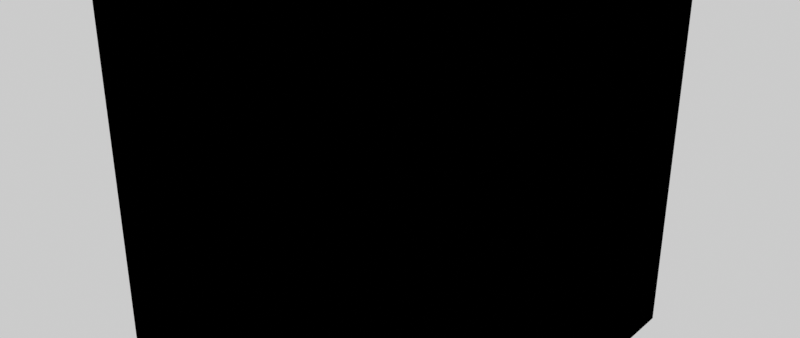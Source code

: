# Source: FPShader.blend  (saved by Blender 3.0.42; exported with 4.5.12 LTS)
import bpy
from mathutils import Matrix  # noqa: F401  (used for matrix-valued properties, if any)

bpy.ops.wm.read_factory_settings(use_empty=True)
scene = bpy.context.scene
scene.name = 'Scene'

# ---- materials (node trees are filled in below, after node groups)
mat_material = bpy.data.materials.new('Material')
mat_material.use_transparent_shadow = False

# ---- node groups
ng_fp_basic = bpy.data.node_groups.new('FP Basic', 'ShaderNodeTree')
_s = ng_fp_basic.interface.new_socket(name='Shader', in_out='OUTPUT', socket_type='NodeSocketShader')
_s = ng_fp_basic.interface.new_socket(name='Diffuse', in_out='INPUT', socket_type='NodeSocketColor')
_s.default_value = (0.8, 0.8, 0.8, 1.0)
_s = ng_fp_basic.interface.new_socket(name='M', in_out='INPUT', socket_type='NodeSocketColor')
_s = ng_fp_basic.interface.new_socket(name='Skin Color', in_out='INPUT', socket_type='NodeSocketColor')
_s.default_value = (1.0, 1.0, 1.0, 1.0)
_s = ng_fp_basic.interface.new_socket(name='Skin Color Expo', in_out='INPUT', socket_type='NodeSocketFloat')
_s.default_value = 1.0
_s.min_value = 0.0
_s.max_value = 3.0
_s = ng_fp_basic.interface.new_socket(name='SpecularMasks', in_out='INPUT', socket_type='NodeSocketColor')
_s.default_value = (0.5, 0.0, 0.5, 1.0)
_s = ng_fp_basic.interface.new_socket(name='Normals', in_out='INPUT', socket_type='NodeSocketColor')
_s.default_value = (0.5, 0.5, 1.0, 1.0)
_s = ng_fp_basic.interface.new_socket(name='Emission', in_out='INPUT', socket_type='NodeSocketColor')
_s = ng_fp_basic.interface.new_socket(name='Emission Strength', in_out='INPUT', socket_type='NodeSocketFloat')
_s.default_value = 1.0
_s.min_value = 0.0
_s.max_value = 1e+06
_s = ng_fp_basic.interface.new_socket(name='Alpha', in_out='INPUT', socket_type='NodeSocketFloat')
_s.subtype = 'FACTOR'
_s.default_value = 1.0
_s.min_value = 0.0
_s.max_value = 1.0
_N = ng_fp_basic.nodes; _L = ng_fp_basic.links
n0 = _N.new('NodeGroupOutput'); n0.name = 'Group Output'; n0.location = (430, 0)
n1 = _N.new('ShaderNodeRGBCurve'); n1.name = 'RGB Curves'; n1.location = (-503, -370)
_c = n1.mapping.curves[1]
while len(_c.points) > 2: _c.points.remove(_c.points[-1])
_c.points[0].location = (0.0, 1.0); _c.points[0].handle_type = 'AUTO'
_c.points[1].location = (1.0, 0.0); _c.points[1].handle_type = 'AUTO'
n1.mapping.update()
n2 = _N.new('ShaderNodeNormalMap'); n2.name = 'Normal Map'; n2.location = (-180, -539)
n3 = _N.new('ShaderNodeSeparateColor'); n3.name = 'Separate RGB'; n3.location = (-230, -217)
n4 = _N.new('ShaderNodeVectorMath'); n4.name = 'Vector Math'; n4.location = (-639, -133)
n4.hide = True
n4.operation = 'MULTIPLY'
n5 = _N.new('NodeGroupInput'); n5.name = 'Group Input'; n5.location = (-841, -50)
n6 = _N.new('ShaderNodeSeparateColor'); n6.name = 'Separate RGB.001'; n6.location = (-646, 190)
n7 = _N.new('ShaderNodeMix'); n7.name = 'Mix'; n7.location = (-307, 132)
n7.data_type = 'RGBA'
n7.blend_type = 'MULTIPLY'
n8 = _N.new('ShaderNodeBsdfPrincipled'); n8.name = 'Principled BSDF'; n8.location = (140, 13)
n8.distribution = 'GGX'
n8.subsurface_method = 'RANDOM_WALK_SKIN'
n8.inputs[3].default_value = 1.45
_L.new(n8.outputs[0], n0.inputs[0])
_L.new(n5.outputs[4], n3.inputs[0])
_L.new(n3.outputs[0], n8.inputs[13])
_L.new(n3.outputs[1], n8.inputs[1])
_L.new(n3.outputs[2], n8.inputs[2])
_L.new(n5.outputs[5], n1.inputs[1])
_L.new(n1.outputs[0], n2.inputs[1])
_L.new(n2.outputs[0], n8.inputs[5])
_L.new(n5.outputs[1], n6.inputs[0])
_L.new(n5.outputs[6], n8.inputs[27])
_L.new(n5.outputs[7], n8.inputs[28])
_L.new(n5.outputs[2], n4.inputs[0])
_L.new(n5.outputs[3], n4.inputs[1])
_L.new(n5.outputs[0], n7.inputs[6])
_L.new(n4.outputs[0], n7.inputs[7])
_L.new(n6.outputs[2], n7.inputs[0])
_L.new(n7.outputs[2], n8.inputs[0])
_L.new(n5.outputs[8], n8.inputs[4])
n0.is_active_output = True
ng_fp_default = bpy.data.node_groups.new('FP Default', 'ShaderNodeTree')
_s = ng_fp_default.interface.new_socket(name='Shader', in_out='OUTPUT', socket_type='NodeSocketShader')
_s = ng_fp_default.interface.new_socket(name='Diffuse', in_out='INPUT', socket_type='NodeSocketColor')
_s.default_value = (0.8, 0.8, 0.8, 1.0)
_s = ng_fp_default.interface.new_socket(name='M', in_out='INPUT', socket_type='NodeSocketColor')
_s.default_value = (1.0, 1.0, 0.0, 1.0)
_s = ng_fp_default.interface.new_socket(name='Ambient Occlusion', in_out='INPUT', socket_type='NodeSocketFloat')
_s.subtype = 'FACTOR'
_s.min_value = 0.0
_s.max_value = 1.0
_s = ng_fp_default.interface.new_socket(name='Cavity', in_out='INPUT', socket_type='NodeSocketFloat')
_s.subtype = 'FACTOR'
_s.min_value = 0.0
_s.max_value = 1.0
_s = ng_fp_default.interface.new_socket(name='Subsurface Color', in_out='INPUT', socket_type='NodeSocketColor')
_s.default_value = (1.0, 0.2016, 0.0999, 1.0)
_s = ng_fp_default.interface.new_socket(name='Subsurface', in_out='INPUT', socket_type='NodeSocketFloat')
_s.min_value = 0.0
_s.max_value = 1.0
_s = ng_fp_default.interface.new_socket(name='Skin Color', in_out='INPUT', socket_type='NodeSocketColor')
_s.default_value = (1.0, 1.0, 1.0, 1.0)
_s = ng_fp_default.interface.new_socket(name='Skin Color Expo', in_out='INPUT', socket_type='NodeSocketFloat')
_s.default_value = 1.0
_s.min_value = 0.0
_s.max_value = 3.0
_s = ng_fp_default.interface.new_socket(name='SpecularMasks', in_out='INPUT', socket_type='NodeSocketColor')
_s.default_value = (0.5, 0.0, 0.5, 1.0)
_s = ng_fp_default.interface.new_socket(name='Roughness Min', in_out='INPUT', socket_type='NodeSocketFloat')
_s.min_value = 0.0
_s.max_value = 1.0
_s = ng_fp_default.interface.new_socket(name='Roughness Max', in_out='INPUT', socket_type='NodeSocketFloat')
_s.default_value = 1.0
_s.min_value = 0.0
_s.max_value = 1.0
_s = ng_fp_default.interface.new_socket(name='Normals', in_out='INPUT', socket_type='NodeSocketColor')
_s.default_value = (0.5, 0.5, 1.0, 1.0)
_s = ng_fp_default.interface.new_socket(name='Normals Strength', in_out='INPUT', socket_type='NodeSocketFloat')
_s.default_value = 1.0
_s.min_value = 0.0
_s.max_value = 10.0
_s = ng_fp_default.interface.new_socket(name='Emissive', in_out='INPUT', socket_type='NodeSocketColor')
_s = ng_fp_default.interface.new_socket(name='Emissive Strength', in_out='INPUT', socket_type='NodeSocketFloat')
_s.default_value = 1.0
_s.min_value = 0.0
_s.max_value = 1e+06
_s = ng_fp_default.interface.new_socket(name='Emissive Override', in_out='INPUT', socket_type='NodeSocketInt')
_s.subtype = 'FACTOR'
_s.min_value = 0
_s.max_value = 1
_s = ng_fp_default.interface.new_socket(name='Emissive Color', in_out='INPUT', socket_type='NodeSocketColor')
_s.default_value = (1.0, 1.0, 1.0, 1.0)
_s = ng_fp_default.interface.new_socket(name='Alpha', in_out='INPUT', socket_type='NodeSocketFloat')
_s.subtype = 'FACTOR'
_s.default_value = 1.0
_s.min_value = 0.0
_s.max_value = 1.0
_N = ng_fp_default.nodes; _L = ng_fp_default.links
n0 = _N.new('NodeGroupOutput'); n0.name = 'Group Output'; n0.location = (515, 0)
n1 = _N.new('ShaderNodeVectorMath'); n1.name = 'Vector Math'; n1.location = (-937, -132)
n1.hide = True
n1.operation = 'MULTIPLY'
n2 = _N.new('ShaderNodeMath'); n2.name = 'Math'; n2.location = (-547, -114)
n2.hide = True
n2.operation = 'MULTIPLY'
n3 = _N.new('ShaderNodeSeparateColor'); n3.name = 'Separate RGB'; n3.location = (-620, -191)
n4 = _N.new('ShaderNodeNormalMap'); n4.name = 'Normal Map'; n4.location = (-84, -596)
n5 = _N.new('ShaderNodeRGBCurve'); n5.name = 'RGB Curves'; n5.location = (-484, -743)
_c = n5.mapping.curves[1]
while len(_c.points) > 2: _c.points.remove(_c.points[-1])
_c.points[0].location = (0.0, 1.0); _c.points[0].handle_type = 'AUTO'
_c.points[1].location = (1.0, 0.0); _c.points[1].handle_type = 'AUTO'
n5.mapping.update()
n6 = _N.new('ShaderNodeMix'); n6.name = 'Mix.003'; n6.location = (-289, -269)
n6.data_type = 'RGBA'
n7 = _N.new('ShaderNodeMix'); n7.name = 'Mix.005'; n7.location = (-600, -608)
n7.hide = True
n7.data_type = 'RGBA'
n7.blend_type = 'MULTIPLY'
n7.inputs[0].default_value = 1.0
n8 = _N.new('ShaderNodeSeparateColor'); n8.name = 'Separate HSV'; n8.location = (-750, -530)
n8.hide = True
n9 = _N.new('ShaderNodeSeparateColor'); n9.name = 'Separate RGB.001'; n9.location = (-924, 37)
n9.hide = True
n10 = _N.new('ShaderNodeMix'); n10.name = 'Mix'; n10.location = (-677, 129)
n10.data_type = 'RGBA'
n10.blend_type = 'MULTIPLY'
n10.clamp_result = True
n11 = _N.new('ShaderNodeMix'); n11.name = 'Mix.004'; n11.location = (-317, -469)
n11.data_type = 'RGBA'
n12 = _N.new('ShaderNodeMix'); n12.name = 'Mix.002'; n12.location = (-223, 138)
n12.data_type = 'RGBA'
n12.blend_type = 'SOFT_LIGHT'
n13 = _N.new('ShaderNodeBsdfPrincipled'); n13.name = 'Principled BSDF'; n13.location = (140, 13)
n13.distribution = 'GGX'
n13.subsurface_method = 'RANDOM_WALK_SKIN'
n13.inputs[3].default_value = 1.45
n13.inputs[8].default_value = 1.0
n13.inputs[9].default_value = (1.0, 1.0, 1.0)
n14 = _N.new('ShaderNodeMix'); n14.name = 'Mix.001'; n14.location = (-444, 122)
n14.data_type = 'RGBA'
n14.blend_type = 'MULTIPLY'
n15 = _N.new('NodeGroupInput'); n15.name = 'Group Input'; n15.location = (-1174, -42)
n16 = _N.new('ShaderNodeMix'); n16.name = 'Mix.006'; n16.location = (-30, -107)
n16.data_type = 'RGBA'
_L.new(n13.outputs[0], n0.inputs[0])
_L.new(n15.outputs[8], n3.inputs[0])
_L.new(n3.outputs[0], n13.inputs[13])
_L.new(n3.outputs[1], n13.inputs[1])
_L.new(n15.outputs[11], n5.inputs[1])
_L.new(n5.outputs[0], n4.inputs[1])
_L.new(n4.outputs[0], n13.inputs[5])
_L.new(n15.outputs[1], n9.inputs[0])
_L.new(n15.outputs[14], n13.inputs[28])
_L.new(n15.outputs[6], n1.inputs[0])
_L.new(n15.outputs[7], n1.inputs[1])
_L.new(n15.outputs[0], n10.inputs[6])
_L.new(n1.outputs[0], n10.inputs[7])
_L.new(n9.outputs[2], n10.inputs[0])
_L.new(n14.outputs[2], n12.inputs[6])
_L.new(n10.outputs[2], n14.inputs[6])
_L.new(n9.outputs[0], n14.inputs[7])
_L.new(n9.outputs[1], n12.inputs[7])
_L.new(n15.outputs[5], n2.inputs[1])
_L.new(n9.outputs[2], n2.inputs[0])
_L.new(n15.outputs[12], n4.inputs[0])
_L.new(n6.outputs[2], n13.inputs[2])
_L.new(n3.outputs[2], n6.inputs[0])
_L.new(n15.outputs[9], n6.inputs[6])
_L.new(n15.outputs[10], n6.inputs[7])
_L.new(n15.outputs[13], n8.inputs[0])
_L.new(n8.outputs[2], n7.inputs[6])
_L.new(n15.outputs[16], n7.inputs[7])
_L.new(n7.outputs[2], n11.inputs[7])
_L.new(n15.outputs[13], n11.inputs[6])
_L.new(n15.outputs[15], n11.inputs[0])
_L.new(n11.outputs[2], n13.inputs[27])
_L.new(n15.outputs[2], n14.inputs[0])
_L.new(n15.outputs[3], n12.inputs[0])
_L.new(n15.outputs[17], n13.inputs[4])
_L.new(n12.outputs[2], n16.inputs[6])
_L.new(n15.outputs[4], n16.inputs[7])
_L.new(n2.outputs[0], n16.inputs[0])
_L.new(n2.outputs[0], n13.inputs[10])
_L.new(n16.outputs[2], n13.inputs[0])
n0.is_active_output = True

# ---- material node trees
mat_material.use_nodes = True; mat_material.node_tree.nodes.clear()
_N = mat_material.node_tree.nodes; _L = mat_material.node_tree.links
n0 = _N.new('ShaderNodeGroup'); n0.name = 'Group'; n0.location = (-855, 650)
n0.node_tree = ng_fp_basic
n0.inputs[0].default_value = (0.8, 0.8, 0.8, 1.0)
n0.inputs[1].default_value = (0.0, 0.0, 0.0, 1.0)
n0.inputs[2].default_value = (1.0, 1.0, 1.0, 1.0)
n0.inputs[3].default_value = 1.0
n0.inputs[4].default_value = (0.5, 0.0, 0.5, 1.0)
n0.inputs[5].default_value = (0.5, 0.5, 1.0, 1.0)
n0.inputs[6].default_value = (0.0, 0.0, 0.0, 1.0)
n0.inputs[7].default_value = 1.0
n0.inputs[8].default_value = 1.0
n1 = _N.new('ShaderNodeGroup'); n1.name = 'Group.001'; n1.location = (-651, 650)
n1.node_tree = ng_fp_default
n1.inputs[0].default_value = (0.8, 0.8, 0.8, 1.0)
n1.inputs[1].default_value = (1.0, 1.0, 0.0, 1.0)
n1.inputs[2].default_value = 0.0
n1.inputs[3].default_value = 0.0
n1.inputs[4].default_value = (1.0, 0.2016, 0.0999, 1.0)
n1.inputs[5].default_value = 0.0
n1.inputs[6].default_value = (1.0, 1.0, 1.0, 1.0)
n1.inputs[7].default_value = 1.0
n1.inputs[8].default_value = (0.5, 0.0, 0.5, 1.0)
n1.inputs[9].default_value = 0.0
n1.inputs[10].default_value = 1.0
n1.inputs[11].default_value = (0.5, 0.5, 1.0, 1.0)
n1.inputs[12].default_value = 1.0
n1.inputs[13].default_value = (0.0, 0.0, 0.0, 1.0)
n1.inputs[14].default_value = 1.0
n1.inputs[15].default_value = 0
n1.inputs[16].default_value = (1.0, 1.0, 1.0, 1.0)
n1.inputs[17].default_value = 1.0

# ---- meshes
me_cube = bpy.data.meshes.new('Cube')
me_cube.from_pydata([(-1.0, -1.0, -1.0), (-1.0, -1.0, 1.0), (-1.0, 1.0, -1.0), (-1.0, 1.0, 1.0), (1.0, -1.0, -1.0), (1.0, -1.0, 1.0), (1.0, 1.0, -1.0), (1.0, 1.0, 1.0)], [], [(0, 1, 3, 2), (2, 3, 7, 6), (6, 7, 5, 4), (4, 5, 1, 0), (2, 6, 4, 0), (7, 3, 1, 5)])
_uv = me_cube.uv_layers.new(name='UVMap')
_uv.uv.foreach_set('vector', [0.375, 0.0, 0.625, 0.0, 0.625, 0.25, 0.375, 0.25, 0.375, 0.25, 0.625, 0.25, 0.625, 0.5, 0.375, 0.5, 0.375, 0.5, 0.625, 0.5, 0.625, 0.75, 0.375, 0.75, 0.375, 0.75, 0.625, 0.75, 0.625, 1.0, 0.375, 1.0, 0.125, 0.5, 0.375, 0.5, 0.375, 0.75, 0.125, 0.75, 0.625, 0.5, 0.875, 0.5, 0.875, 0.75, 0.625, 0.75])
me_cube.materials.append(mat_material)
me_cube.use_remesh_fix_poles = True
me_cube.use_remesh_preserve_attributes = False
me_cube.update()

# ---- objects
ob_cube = bpy.data.objects.new('Cube', me_cube)

# ---- transforms, parenting, visibility, modifiers, constraints
ob_cube.location = (0.0, 0.0, 0.0)

# ---- collection membership
scene.collection.objects.link(ob_cube)

# ---- scene / render settings (as saved in the file)
scene.frame_start = 0; scene.frame_end = 250; scene.frame_set(29)
scene.render.engine = 'BLENDER_EEVEE_NEXT'
scene.render.resolution_x = 2560
scene.render.fps = 30
scene.render.use_motion_blur = True
scene.cycles.use_denoising = False
scene.cycles.samples = 256
scene.cycles.sampling_pattern = 'TABULATED_SOBOL'
scene.cycles.use_adaptive_sampling = False
scene.cycles.use_light_tree = False
scene.eevee.taa_samples = 64
scene.eevee.taa_render_samples = 256
scene.eevee.volumetric_tile_size = '4'
scene.eevee.volumetric_samples = 128
scene.eevee.use_volumetric_shadows = True
scene.eevee.volumetric_shadow_samples = 32
scene.eevee.use_gtao = True
scene.eevee.use_raytracing = True
scene.view_settings.view_transform = 'Standard'
scene.view_settings.exposure = 1.0
bpy.context.view_layer.update()

# ---- added for rendering (the .blend has no active camera and no usable light): camera, sun + grey world if the file has none
cam_auto = bpy.data.cameras.new('AutoCamera')
cam_auto.lens = 50.0
cam_auto.sensor_width = 36.0
cam_auto.clip_end = 1000.0
ob_auto_camera = bpy.data.objects.new('AutoCamera', cam_auto)
scene.collection.objects.link(ob_auto_camera)
ob_auto_camera.location = (3.20507, -3.84609, 2.56406)
ob_auto_camera.rotation_euler = (1.09748, -7.21219e-08, 0.694738)
scene.camera = ob_auto_camera
light_auto_sun = bpy.data.lights.new('AutoSun', 'SUN')
light_auto_sun.energy = 3.0
light_auto_sun.angle = 0.0523599
ob_auto_sun = bpy.data.objects.new('AutoSun', light_auto_sun)
scene.collection.objects.link(ob_auto_sun)
ob_auto_sun.rotation_euler = (0.872665, 0.174533, 0.523599)
if scene.world is None:
    world_auto = bpy.data.worlds.new('AutoWorld')
    world_auto.color = (0.3, 0.3, 0.3)
    scene.world = world_auto
bpy.context.view_layer.update()
